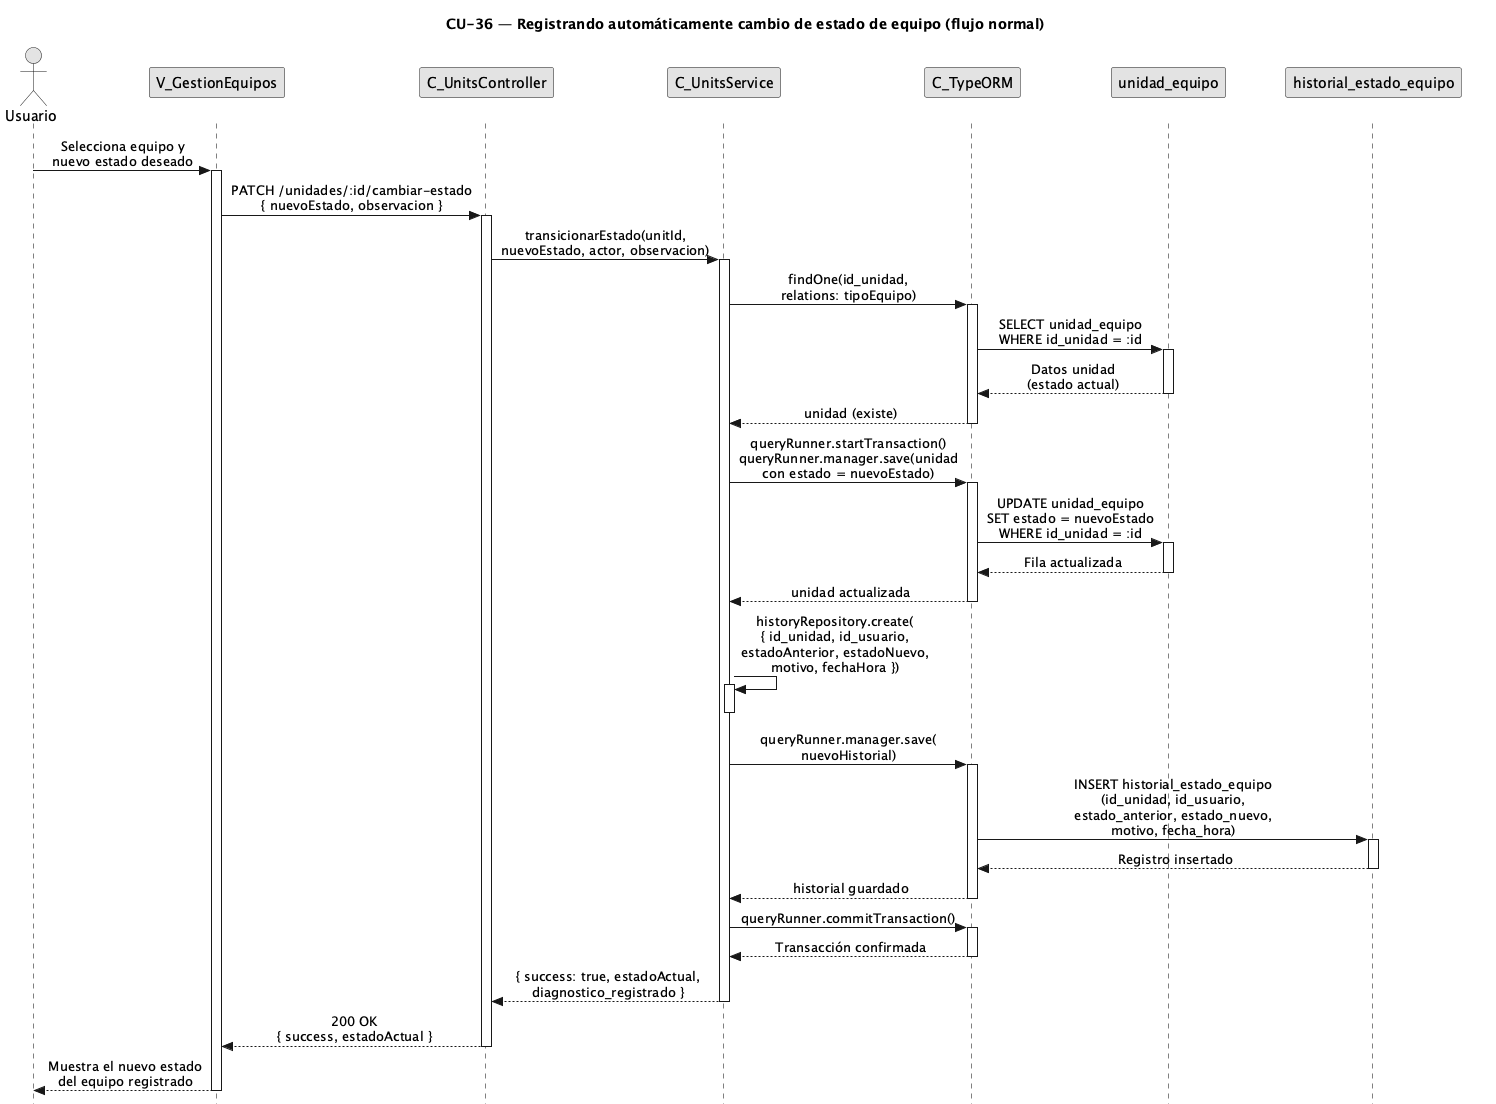

The diagram above was rendered by PlantUML. Its source (embedded in the PNG):
@startuml CU36-normal
title CU-36 — Registrando automáticamente cambio de estado de equipo (flujo normal)

skinparam style strictuml
skinparam monochrome true
skinparam shadowing false
skinparam sequenceMessageAlign center
<style>
sequenceDiagram {
  participant {
    margin 25
  }
  actor {
    margin 20
  }
}
</style>
skinparam sequence {
  MessageAlign center
  LifeLineBorderColor black
}
hide footbox

actor "Usuario" as user
participant "V_GestionEquipos" as view
participant "C_UnitsController" as ctrl
participant "C_UnitsService" as svc
participant "C_TypeORM" as orm
participant "unidad_equipo" as uent
participant "historial_estado_equipo" as hent

user -> view : Selecciona equipo y\nnuevo estado deseado
activate view

view -> ctrl : PATCH /unidades/:id/cambiar-estado\n{ nuevoEstado, observacion }
activate ctrl

ctrl -> svc : transicionarEstado(unitId,\nnuevoEstado, actor, observacion)
activate svc

svc -> orm : findOne(id_unidad,\nrelations: tipoEquipo)
activate orm

orm -> uent : SELECT unidad_equipo\nWHERE id_unidad = :id
activate uent
uent --> orm : Datos unidad\n(estado actual)
deactivate uent

orm --> svc : unidad (existe)
deactivate orm

svc -> orm : queryRunner.startTransaction()\nqueryRunner.manager.save(unidad\ncon estado = nuevoEstado)
activate orm

orm -> uent : UPDATE unidad_equipo\nSET estado = nuevoEstado\nWHERE id_unidad = :id
activate uent
uent --> orm : Fila actualizada
deactivate uent

orm --> svc : unidad actualizada
deactivate orm

svc -> svc : historyRepository.create(\n{ id_unidad, id_usuario,\nestadoAnterior, estadoNuevo,\nmotivo, fechaHora })
activate svc
deactivate svc

svc -> orm : queryRunner.manager.save(\nnuevoHistorial)
activate orm

orm -> hent : INSERT historial_estado_equipo\n(id_unidad, id_usuario,\nestado_anterior, estado_nuevo,\nmotivo, fecha_hora)
activate hent
hent --> orm : Registro insertado
deactivate hent

orm --> svc : historial guardado
deactivate orm

svc -> orm : queryRunner.commitTransaction()
activate orm
orm --> svc : Transacción confirmada
deactivate orm

svc --> ctrl : { success: true, estadoActual,\ndiagnostico_registrado }
deactivate svc

ctrl --> view : 200 OK\n{ success, estadoActual }
deactivate ctrl

view --> user : Muestra el nuevo estado\ndel equipo registrado
deactivate view

@enduml